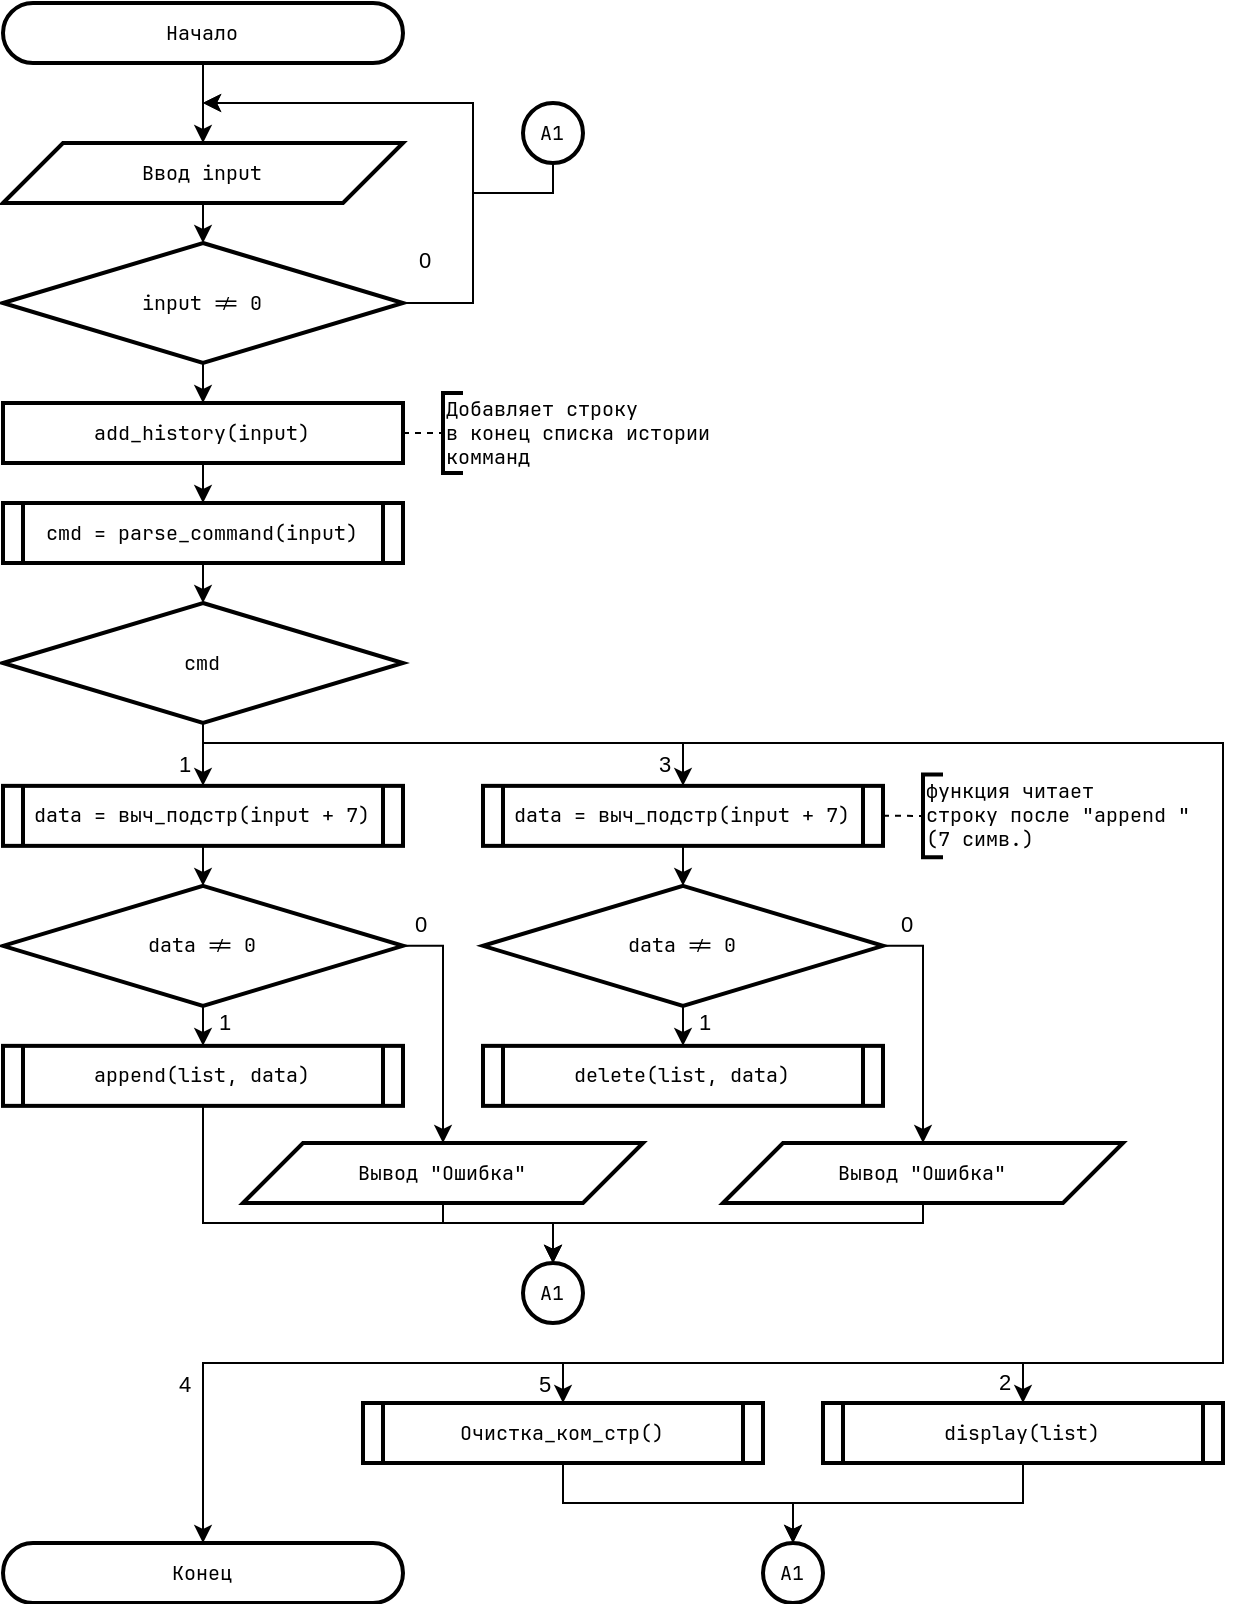

The diagram above was exported from draw.io. Its source (the exported page's mxGraphModel, read from the mxfile embedded in the PNG):
<mxGraphModel dx="2812" dy="1728" grid="1" gridSize="10" guides="1" tooltips="1" connect="1" arrows="1" fold="1" page="1" pageScale="1" pageWidth="827" pageHeight="1169" math="0" shadow="0">
  <root>
    <mxCell id="0" />
    <mxCell id="1" parent="0" />
    <mxCell id="2" value="Начало" style="rounded=1;whiteSpace=wrap;html=1;arcSize=50;container=0;strokeWidth=2;fontFamily=JetBrainsMono Nerd Font;fontSize=10;fontColor=#000000;" vertex="1" parent="1">
      <mxGeometry x="10" y="10" width="200" height="30" as="geometry" />
    </mxCell>
    <mxCell id="3" value="&lt;div&gt;&lt;span style=&quot;background-color: transparent;&quot;&gt;Конец&lt;/span&gt;&lt;/div&gt;" style="rounded=1;whiteSpace=wrap;html=1;arcSize=50;container=0;strokeWidth=2;fontFamily=JetBrainsMono Nerd Font;fontSize=10;glass=0;shadow=0;fontColor=#000000;" vertex="1" parent="1">
      <mxGeometry x="10" y="780" width="200" height="30" as="geometry" />
    </mxCell>
    <mxCell id="4" style="edgeStyle=none;html=1;exitX=0.5;exitY=1;exitDx=0;exitDy=0;entryX=0.5;entryY=0;entryDx=0;entryDy=0;fontColor=#000000;" edge="1" source="5" target="9" parent="1">
      <mxGeometry relative="1" as="geometry" />
    </mxCell>
    <mxCell id="5" value="Ввод input" style="shape=parallelogram;perimeter=parallelogramPerimeter;whiteSpace=wrap;html=1;fixedSize=1;size=30;container=0;strokeWidth=2;fontFamily=JetBrainsMono Nerd Font;fontSize=10;rounded=0;fontColor=#000000;" vertex="1" parent="1">
      <mxGeometry x="10" y="80" width="200" height="30" as="geometry" />
    </mxCell>
    <mxCell id="6" style="edgeStyle=orthogonalEdgeStyle;html=1;exitX=1;exitY=0.5;exitDx=0;exitDy=0;rounded=0;curved=0;strokeWidth=1;fontColor=#000000;" edge="1" source="9" parent="1">
      <mxGeometry relative="1" as="geometry">
        <mxPoint x="110" y="60" as="targetPoint" />
        <Array as="points">
          <mxPoint x="245" y="160" />
          <mxPoint x="245" y="60" />
          <mxPoint x="110" y="60" />
        </Array>
      </mxGeometry>
    </mxCell>
    <mxCell id="7" value="0" style="edgeLabel;html=1;align=center;verticalAlign=middle;resizable=0;points=[];fontColor=#000000;" vertex="1" connectable="0" parent="6">
      <mxGeometry x="-0.527" y="1" relative="1" as="geometry">
        <mxPoint x="-24" y="7" as="offset" />
      </mxGeometry>
    </mxCell>
    <mxCell id="8" style="edgeStyle=none;html=1;exitX=0.5;exitY=1;exitDx=0;exitDy=0;entryX=0.5;entryY=0;entryDx=0;entryDy=0;fontColor=#000000;" edge="1" source="9" target="22" parent="1">
      <mxGeometry relative="1" as="geometry" />
    </mxCell>
    <mxCell id="9" value="input != 0" style="rhombus;whiteSpace=wrap;html=1;strokeWidth=2;fontFamily=JetBrainsMono Nerd Font;fontSize=10;fontColor=#000000;" vertex="1" parent="1">
      <mxGeometry x="10" y="130" width="200" height="60" as="geometry" />
    </mxCell>
    <mxCell id="10" style="edgeStyle=none;html=1;exitX=0.5;exitY=1;exitDx=0;exitDy=0;entryX=0.5;entryY=0;entryDx=0;entryDy=0;" edge="1" source="20" target="33" parent="1">
      <mxGeometry relative="1" as="geometry" />
    </mxCell>
    <mxCell id="11" value="1" style="edgeLabel;html=1;align=center;verticalAlign=middle;resizable=0;points=[];" vertex="1" connectable="0" parent="10">
      <mxGeometry x="0.2357" y="1" relative="1" as="geometry">
        <mxPoint x="-11" as="offset" />
      </mxGeometry>
    </mxCell>
    <mxCell id="12" style="edgeStyle=orthogonalEdgeStyle;html=1;exitX=0.5;exitY=1;exitDx=0;exitDy=0;entryX=0.5;entryY=0;entryDx=0;entryDy=0;rounded=0;curved=0;" edge="1" source="20" target="42" parent="1">
      <mxGeometry relative="1" as="geometry">
        <Array as="points">
          <mxPoint x="110" y="380" />
          <mxPoint x="350" y="380" />
        </Array>
      </mxGeometry>
    </mxCell>
    <mxCell id="13" value="3" style="edgeLabel;html=1;align=center;verticalAlign=middle;resizable=0;points=[];" vertex="1" connectable="0" parent="12">
      <mxGeometry x="0.9486" relative="1" as="geometry">
        <mxPoint x="-10" y="-4" as="offset" />
      </mxGeometry>
    </mxCell>
    <mxCell id="14" style="edgeStyle=orthogonalEdgeStyle;html=1;exitX=0.5;exitY=1;exitDx=0;exitDy=0;entryX=0.5;entryY=0;entryDx=0;entryDy=0;rounded=0;" edge="1" source="20" target="51" parent="1">
      <mxGeometry relative="1" as="geometry">
        <Array as="points">
          <mxPoint x="110" y="380" />
          <mxPoint x="620" y="380" />
          <mxPoint x="620" y="690" />
          <mxPoint x="290" y="690" />
        </Array>
      </mxGeometry>
    </mxCell>
    <mxCell id="15" value="5" style="edgeLabel;html=1;align=center;verticalAlign=middle;resizable=0;points=[];" vertex="1" connectable="0" parent="14">
      <mxGeometry x="0.9796" y="-1" relative="1" as="geometry">
        <mxPoint x="-9" y="2" as="offset" />
      </mxGeometry>
    </mxCell>
    <mxCell id="16" style="edgeStyle=orthogonalEdgeStyle;html=1;exitX=0.5;exitY=1;exitDx=0;exitDy=0;entryX=0.5;entryY=0;entryDx=0;entryDy=0;rounded=0;" edge="1" source="20" target="56" parent="1">
      <mxGeometry relative="1" as="geometry">
        <Array as="points">
          <mxPoint x="110" y="380" />
          <mxPoint x="620" y="380" />
          <mxPoint x="620" y="690" />
          <mxPoint x="520" y="690" />
        </Array>
      </mxGeometry>
    </mxCell>
    <mxCell id="17" value="2" style="edgeLabel;html=1;align=center;verticalAlign=middle;resizable=0;points=[];" vertex="1" connectable="0" parent="16">
      <mxGeometry x="0.972" y="-1" relative="1" as="geometry">
        <mxPoint x="-9" y="3" as="offset" />
      </mxGeometry>
    </mxCell>
    <mxCell id="18" style="edgeStyle=orthogonalEdgeStyle;html=1;exitX=0.5;exitY=1;exitDx=0;exitDy=0;entryX=0.5;entryY=0;entryDx=0;entryDy=0;rounded=0;" edge="1" source="20" target="3" parent="1">
      <mxGeometry relative="1" as="geometry">
        <Array as="points">
          <mxPoint x="110" y="380" />
          <mxPoint x="620" y="380" />
          <mxPoint x="620" y="690" />
          <mxPoint x="110" y="690" />
        </Array>
      </mxGeometry>
    </mxCell>
    <mxCell id="19" value="4" style="edgeLabel;html=1;align=center;verticalAlign=middle;resizable=0;points=[];" vertex="1" connectable="0" parent="18">
      <mxGeometry x="0.8942" y="2" relative="1" as="geometry">
        <mxPoint x="-12" y="-4" as="offset" />
      </mxGeometry>
    </mxCell>
    <mxCell id="20" value="cmd" style="rhombus;whiteSpace=wrap;html=1;strokeWidth=2;fontFamily=JetBrainsMono Nerd Font;fontSize=10;fontColor=#000000;" vertex="1" parent="1">
      <mxGeometry x="10" y="310" width="200" height="60" as="geometry" />
    </mxCell>
    <mxCell id="21" style="edgeStyle=none;html=1;exitX=0.5;exitY=1;exitDx=0;exitDy=0;entryX=0.5;entryY=0;entryDx=0;entryDy=0;fontColor=#000000;" edge="1" source="22" target="26" parent="1">
      <mxGeometry relative="1" as="geometry" />
    </mxCell>
    <mxCell id="22" value="&lt;div&gt;add_history(input)&lt;/div&gt;" style="rounded=0;whiteSpace=wrap;html=1;strokeWidth=2;fontFamily=JetBrainsMono Nerd Font;fontSize=10;fontColor=#000000;" vertex="1" parent="1">
      <mxGeometry x="10" y="210.0000000000001" width="200" height="30" as="geometry" />
    </mxCell>
    <mxCell id="23" value="Добавляет строку &lt;br&gt;в конец списка истории&lt;br&gt;комманд" style="strokeWidth=2;html=1;shape=mxgraph.flowchart.annotation_1;align=left;pointerEvents=1;fontFamily=JetBrainsMono Nerd Font;fontSize=10;rounded=0;fontColor=#000000;" vertex="1" parent="1">
      <mxGeometry x="230" y="205" width="10" height="40" as="geometry" />
    </mxCell>
    <mxCell id="24" style="edgeStyle=orthogonalEdgeStyle;rounded=0;orthogonalLoop=1;jettySize=auto;html=1;exitX=1;exitY=0.5;exitDx=0;exitDy=0;entryX=0;entryY=0.5;entryDx=0;entryDy=0;entryPerimeter=0;dashed=1;endArrow=none;endFill=0;fontFamily=JetBrainsMono Nerd Font;fontColor=#000000;" edge="1" source="22" target="23" parent="1">
      <mxGeometry relative="1" as="geometry">
        <mxPoint x="260" y="225" as="sourcePoint" />
      </mxGeometry>
    </mxCell>
    <mxCell id="25" style="edgeStyle=none;html=1;exitX=0.5;exitY=1;exitDx=0;exitDy=0;entryX=0.5;entryY=0;entryDx=0;entryDy=0;fontColor=#000000;" edge="1" source="26" target="20" parent="1">
      <mxGeometry relative="1" as="geometry" />
    </mxCell>
    <mxCell id="26" value="cmd = parse_command(input)" style="shape=process;whiteSpace=wrap;html=1;backgroundOutline=1;strokeWidth=2;size=0.05;fontFamily=JetBrainsMono Nerd Font;fontSize=10;rounded=0;fontColor=#000000;" vertex="1" parent="1">
      <mxGeometry x="10" y="260" width="200" height="30" as="geometry" />
    </mxCell>
    <mxCell id="27" style="edgeStyle=none;html=1;exitX=0.5;exitY=1;exitDx=0;exitDy=0;entryX=0.5;entryY=0;entryDx=0;entryDy=0;" edge="1" source="31" target="35" parent="1">
      <mxGeometry relative="1" as="geometry" />
    </mxCell>
    <mxCell id="28" value="1" style="edgeLabel;html=1;align=center;verticalAlign=middle;resizable=0;points=[];" vertex="1" connectable="0" parent="27">
      <mxGeometry x="-0.2429" y="-1" relative="1" as="geometry">
        <mxPoint x="11" as="offset" />
      </mxGeometry>
    </mxCell>
    <mxCell id="29" style="edgeStyle=orthogonalEdgeStyle;html=1;exitX=1;exitY=0.5;exitDx=0;exitDy=0;entryX=0.5;entryY=0;entryDx=0;entryDy=0;rounded=0;" edge="1" source="31" target="45" parent="1">
      <mxGeometry relative="1" as="geometry">
        <Array as="points">
          <mxPoint x="230" y="481" />
          <mxPoint x="230" y="580" />
        </Array>
      </mxGeometry>
    </mxCell>
    <mxCell id="30" value="0" style="edgeLabel;html=1;align=center;verticalAlign=middle;resizable=0;points=[];" vertex="1" connectable="0" parent="29">
      <mxGeometry x="-0.853" y="2" relative="1" as="geometry">
        <mxPoint y="-9" as="offset" />
      </mxGeometry>
    </mxCell>
    <mxCell id="31" value="data != 0" style="rhombus;whiteSpace=wrap;html=1;strokeWidth=2;fontFamily=JetBrainsMono Nerd Font;fontSize=10;" vertex="1" parent="1">
      <mxGeometry x="10" y="451.43" width="200" height="60" as="geometry" />
    </mxCell>
    <mxCell id="32" style="edgeStyle=none;html=1;exitX=0.5;exitY=1;exitDx=0;exitDy=0;entryX=0.5;entryY=0;entryDx=0;entryDy=0;" edge="1" source="33" target="31" parent="1">
      <mxGeometry relative="1" as="geometry" />
    </mxCell>
    <mxCell id="33" value="data = выч_подстр(input + 7)" style="shape=process;whiteSpace=wrap;html=1;backgroundOutline=1;strokeWidth=2;size=0.05;fontFamily=JetBrainsMono Nerd Font;fontSize=10;rounded=0;" vertex="1" parent="1">
      <mxGeometry x="10" y="401.43" width="200" height="30" as="geometry" />
    </mxCell>
    <mxCell id="34" style="edgeStyle=orthogonalEdgeStyle;html=1;exitX=0.5;exitY=1;exitDx=0;exitDy=0;entryX=0.5;entryY=0;entryDx=0;entryDy=0;rounded=0;curved=0;" edge="1" source="35" target="52" parent="1">
      <mxGeometry relative="1" as="geometry">
        <Array as="points">
          <mxPoint x="110" y="620" />
          <mxPoint x="285" y="620" />
        </Array>
      </mxGeometry>
    </mxCell>
    <mxCell id="35" value="append(list, data)" style="shape=process;whiteSpace=wrap;html=1;backgroundOutline=1;strokeWidth=2;size=0.05;fontFamily=JetBrainsMono Nerd Font;fontSize=10;rounded=0;" vertex="1" parent="1">
      <mxGeometry x="10" y="531.43" width="200" height="30" as="geometry" />
    </mxCell>
    <mxCell id="36" style="edgeStyle=none;html=1;exitX=0.5;exitY=1;exitDx=0;exitDy=0;entryX=0.5;entryY=0;entryDx=0;entryDy=0;" edge="1" source="40" target="43" parent="1">
      <mxGeometry relative="1" as="geometry" />
    </mxCell>
    <mxCell id="37" value="1" style="edgeLabel;html=1;align=center;verticalAlign=middle;resizable=0;points=[];" vertex="1" connectable="0" parent="36">
      <mxGeometry x="-0.2429" y="-1" relative="1" as="geometry">
        <mxPoint x="11" as="offset" />
      </mxGeometry>
    </mxCell>
    <mxCell id="38" style="edgeStyle=orthogonalEdgeStyle;html=1;exitX=1;exitY=0.5;exitDx=0;exitDy=0;entryX=0.5;entryY=0;entryDx=0;entryDy=0;rounded=0;curved=0;" edge="1" source="40" target="47" parent="1">
      <mxGeometry relative="1" as="geometry">
        <Array as="points">
          <mxPoint x="470" y="481" />
          <mxPoint x="470" y="570" />
        </Array>
      </mxGeometry>
    </mxCell>
    <mxCell id="39" value="0" style="edgeLabel;html=1;align=center;verticalAlign=middle;resizable=0;points=[];" vertex="1" connectable="0" parent="38">
      <mxGeometry x="-0.8746" y="1" relative="1" as="geometry">
        <mxPoint x="3" y="-10" as="offset" />
      </mxGeometry>
    </mxCell>
    <mxCell id="40" value="data != 0" style="rhombus;whiteSpace=wrap;html=1;strokeWidth=2;fontFamily=JetBrainsMono Nerd Font;fontSize=10;" vertex="1" parent="1">
      <mxGeometry x="250" y="451.42999999999995" width="200" height="60" as="geometry" />
    </mxCell>
    <mxCell id="41" style="edgeStyle=none;html=1;exitX=0.5;exitY=1;exitDx=0;exitDy=0;entryX=0.5;entryY=0;entryDx=0;entryDy=0;" edge="1" source="42" target="40" parent="1">
      <mxGeometry relative="1" as="geometry" />
    </mxCell>
    <mxCell id="42" value="data = выч_подстр(input + 7)" style="shape=process;whiteSpace=wrap;html=1;backgroundOutline=1;strokeWidth=2;size=0.05;fontFamily=JetBrainsMono Nerd Font;fontSize=10;rounded=0;" vertex="1" parent="1">
      <mxGeometry x="250" y="401.43" width="200" height="30" as="geometry" />
    </mxCell>
    <mxCell id="43" value="delete(list, data)" style="shape=process;whiteSpace=wrap;html=1;backgroundOutline=1;strokeWidth=2;size=0.05;fontFamily=JetBrainsMono Nerd Font;fontSize=10;rounded=0;" vertex="1" parent="1">
      <mxGeometry x="250" y="531.43" width="200" height="30" as="geometry" />
    </mxCell>
    <mxCell id="44" style="edgeStyle=orthogonalEdgeStyle;html=1;exitX=0.5;exitY=1;exitDx=0;exitDy=0;entryX=0.5;entryY=0;entryDx=0;entryDy=0;rounded=0;" edge="1" source="45" target="52" parent="1">
      <mxGeometry relative="1" as="geometry">
        <Array as="points">
          <mxPoint x="230" y="620" />
          <mxPoint x="285" y="620" />
        </Array>
      </mxGeometry>
    </mxCell>
    <mxCell id="45" value="Вывод &quot;Ошибка&quot;" style="shape=parallelogram;perimeter=parallelogramPerimeter;whiteSpace=wrap;html=1;fixedSize=1;size=30;container=0;strokeWidth=2;fontFamily=JetBrainsMono Nerd Font;fontSize=10;rounded=0;" vertex="1" parent="1">
      <mxGeometry x="130" y="580" width="200" height="30" as="geometry" />
    </mxCell>
    <mxCell id="46" style="edgeStyle=orthogonalEdgeStyle;html=1;exitX=0.5;exitY=1;exitDx=0;exitDy=0;entryX=0.5;entryY=0;entryDx=0;entryDy=0;rounded=0;" edge="1" source="47" target="52" parent="1">
      <mxGeometry relative="1" as="geometry">
        <Array as="points">
          <mxPoint x="470" y="620" />
          <mxPoint x="285" y="620" />
        </Array>
      </mxGeometry>
    </mxCell>
    <mxCell id="47" value="Вывод &quot;Ошибка&quot;" style="shape=parallelogram;perimeter=parallelogramPerimeter;whiteSpace=wrap;html=1;fixedSize=1;size=30;container=0;strokeWidth=2;fontFamily=JetBrainsMono Nerd Font;fontSize=10;rounded=0;" vertex="1" parent="1">
      <mxGeometry x="370" y="580" width="200" height="30" as="geometry" />
    </mxCell>
    <mxCell id="48" value="функция читает&lt;div&gt;строку после &quot;append &quot;&lt;/div&gt;&lt;div&gt;(7 симв.)&lt;/div&gt;" style="strokeWidth=2;html=1;shape=mxgraph.flowchart.annotation_1;align=left;pointerEvents=1;fontFamily=JetBrainsMono Nerd Font;fontSize=10;rounded=0;" vertex="1" parent="1">
      <mxGeometry x="470" y="395.72" width="10" height="41.43" as="geometry" />
    </mxCell>
    <mxCell id="49" style="edgeStyle=none;html=1;exitX=1;exitY=0.5;exitDx=0;exitDy=0;entryX=0;entryY=0.5;entryDx=0;entryDy=0;entryPerimeter=0;dashed=1;endArrow=none;endFill=0;" edge="1" source="42" target="48" parent="1">
      <mxGeometry relative="1" as="geometry" />
    </mxCell>
    <mxCell id="50" style="edgeStyle=orthogonalEdgeStyle;html=1;exitX=0.5;exitY=1;exitDx=0;exitDy=0;entryX=0.5;entryY=0;entryDx=0;entryDy=0;rounded=0;" edge="1" source="51" target="57" parent="1">
      <mxGeometry relative="1" as="geometry" />
    </mxCell>
    <mxCell id="51" value="Очистка_ком_стр()" style="shape=process;whiteSpace=wrap;html=1;backgroundOutline=1;strokeWidth=2;size=0.05;fontFamily=JetBrainsMono Nerd Font;fontSize=10;rounded=0;" vertex="1" parent="1">
      <mxGeometry x="190" y="710" width="200" height="30" as="geometry" />
    </mxCell>
    <mxCell id="52" value="A1" style="ellipse;whiteSpace=wrap;html=1;aspect=fixed;fontFamily=JetBrainsMono Nerd Font;strokeWidth=2;fontSize=10;" vertex="1" parent="1">
      <mxGeometry x="270" y="640" width="30" height="30" as="geometry" />
    </mxCell>
    <mxCell id="53" style="edgeStyle=orthogonalEdgeStyle;html=1;exitX=0.5;exitY=1;exitDx=0;exitDy=0;rounded=0;" edge="1" source="54" parent="1">
      <mxGeometry relative="1" as="geometry">
        <mxPoint x="110" y="60" as="targetPoint" />
        <Array as="points">
          <mxPoint x="245" y="105" />
          <mxPoint x="245" y="60" />
        </Array>
      </mxGeometry>
    </mxCell>
    <mxCell id="54" value="A1" style="ellipse;whiteSpace=wrap;html=1;aspect=fixed;fontFamily=JetBrainsMono Nerd Font;strokeWidth=2;fontSize=10;" vertex="1" parent="1">
      <mxGeometry x="270" y="60" width="30" height="30" as="geometry" />
    </mxCell>
    <mxCell id="55" style="edgeStyle=orthogonalEdgeStyle;html=1;exitX=0.5;exitY=1;exitDx=0;exitDy=0;entryX=0.5;entryY=0;entryDx=0;entryDy=0;rounded=0;" edge="1" source="56" target="57" parent="1">
      <mxGeometry relative="1" as="geometry" />
    </mxCell>
    <mxCell id="56" value="display(list)" style="shape=process;whiteSpace=wrap;html=1;backgroundOutline=1;strokeWidth=2;size=0.05;fontFamily=JetBrainsMono Nerd Font;fontSize=10;rounded=0;" vertex="1" parent="1">
      <mxGeometry x="420" y="710" width="200" height="30" as="geometry" />
    </mxCell>
    <mxCell id="57" value="A1" style="ellipse;whiteSpace=wrap;html=1;aspect=fixed;fontFamily=JetBrainsMono Nerd Font;strokeWidth=2;fontSize=10;" vertex="1" parent="1">
      <mxGeometry x="390" y="780" width="30" height="30" as="geometry" />
    </mxCell>
    <mxCell id="58" style="edgeStyle=none;html=1;exitX=0.5;exitY=1;exitDx=0;exitDy=0;entryX=0.5;entryY=0;entryDx=0;entryDy=0;" edge="1" source="2" target="5" parent="1">
      <mxGeometry relative="1" as="geometry">
        <mxPoint x="110" y="40.000000000000114" as="sourcePoint" />
      </mxGeometry>
    </mxCell>
  </root>
</mxGraphModel>